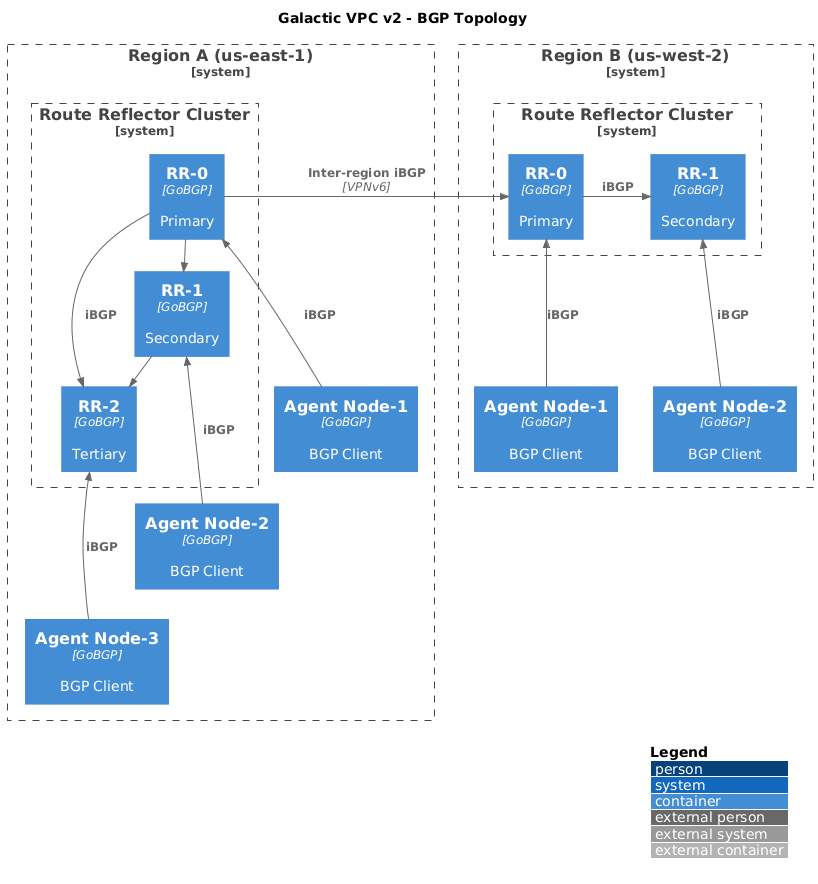

The diagram above was rendered by PlantUML. Its source (embedded in the PNG):
@startuml v2_bgp_topology
!include https://raw.githubusercontent.com/plantuml-stdlib/C4-PlantUML/master/C4_Container.puml

LAYOUT_WITH_LEGEND()
LAYOUT_TOP_DOWN()

title Galactic VPC v2 - BGP Topology

System_Boundary(region_a, "Region A (us-east-1)") {
    System_Boundary(rr_cluster_a, "Route Reflector Cluster") {
        Container(rr_a0, "RR-0", "GoBGP", "Primary")
        Container(rr_a1, "RR-1", "GoBGP", "Secondary")
        Container(rr_a2, "RR-2", "GoBGP", "Tertiary")
    }

    Container(agent_a1, "Agent Node-1", "GoBGP", "BGP Client")
    Container(agent_a2, "Agent Node-2", "GoBGP", "BGP Client")
    Container(agent_a3, "Agent Node-3", "GoBGP", "BGP Client")
}

System_Boundary(region_b, "Region B (us-west-2)") {
    System_Boundary(rr_cluster_b, "Route Reflector Cluster") {
        Container(rr_b0, "RR-0", "GoBGP", "Primary")
        Container(rr_b1, "RR-1", "GoBGP", "Secondary")
    }

    Container(agent_b1, "Agent Node-1", "GoBGP", "BGP Client")
    Container(agent_b2, "Agent Node-2", "GoBGP", "BGP Client")
}

' RR full mesh within cluster A
Rel_R(rr_a0, rr_a1, "iBGP")
Rel_R(rr_a1, rr_a2, "iBGP")
Rel_D(rr_a0, rr_a2, "iBGP")

' RR mesh within cluster B
Rel_R(rr_b0, rr_b1, "iBGP")

' Agents to RRs (Region A)
Rel_U(agent_a1, rr_a0, "iBGP")
Rel_U(agent_a2, rr_a1, "iBGP")
Rel_U(agent_a3, rr_a2, "iBGP")

' Agents to RRs (Region B)
Rel_U(agent_b1, rr_b0, "iBGP")
Rel_U(agent_b2, rr_b1, "iBGP")

' Inter-region peering
Rel_R(rr_a0, rr_b0, "Inter-region iBGP", "VPNv6")

@enduml